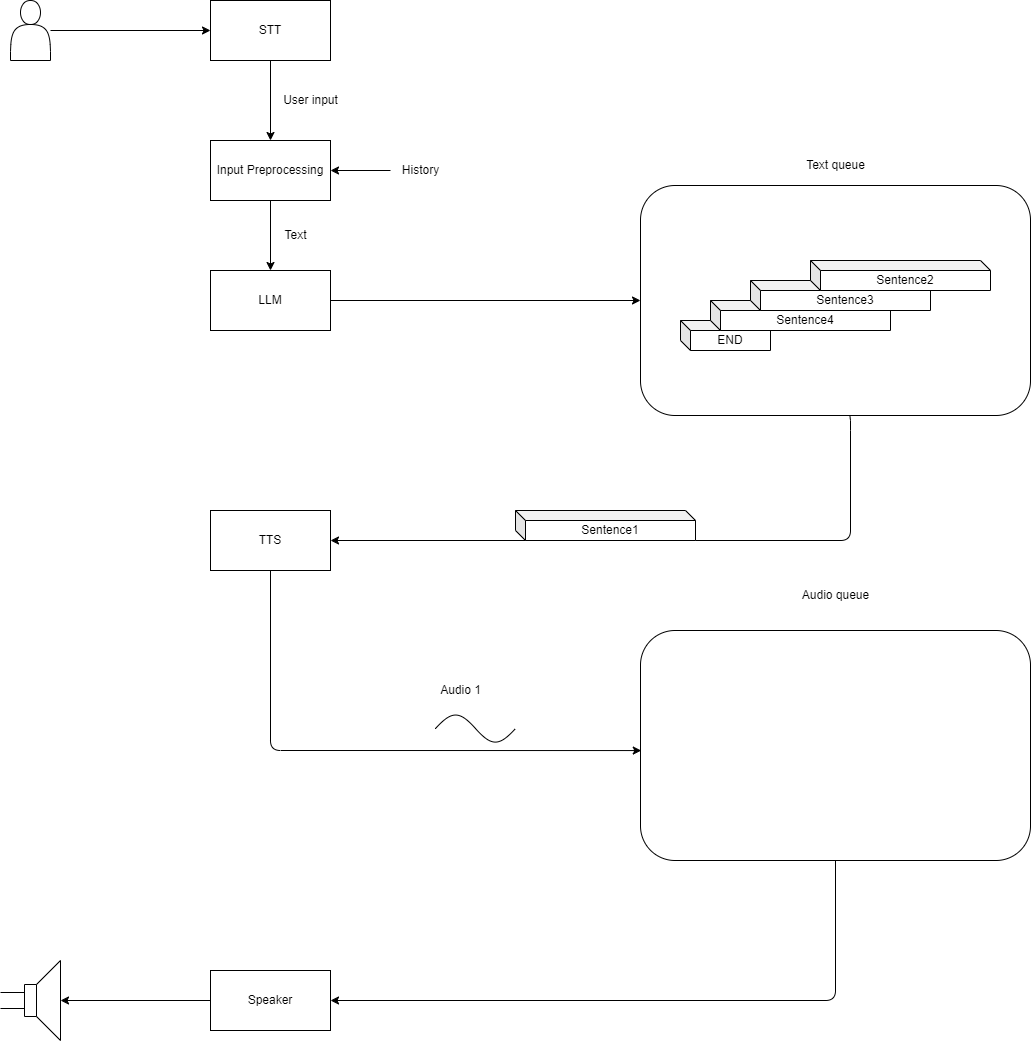

The diagram above was exported from draw.io. Its source (the exported page's mxGraphModel, read from the mxfile embedded in the PNG):
<mxGraphModel dx="3727" dy="2533" grid="1" gridSize="10" guides="1" tooltips="1" connect="1" arrows="1" fold="1" page="1" pageScale="1" pageWidth="850" pageHeight="1100" math="0" shadow="0">
  <root>
    <mxCell id="0" />
    <mxCell id="1" parent="0" />
    <mxCell id="20" style="edgeStyle=none;html=1;entryX=1;entryY=0.5;entryDx=0;entryDy=0;" parent="1" source="15" target="19" edge="1">
      <mxGeometry relative="1" as="geometry">
        <Array as="points">
          <mxPoint x="760" y="730" />
          <mxPoint x="760" y="850" />
        </Array>
      </mxGeometry>
    </mxCell>
    <mxCell id="4" style="edgeStyle=none;html=1;" parent="1" source="3" target="5" edge="1">
      <mxGeometry relative="1" as="geometry">
        <mxPoint x="180" y="340" as="targetPoint" />
      </mxGeometry>
    </mxCell>
    <mxCell id="3" value="" style="shape=actor;whiteSpace=wrap;html=1;" parent="1" vertex="1">
      <mxGeometry x="-80" y="310" width="40" height="60" as="geometry" />
    </mxCell>
    <mxCell id="7" value="" style="edgeStyle=none;html=1;" parent="1" source="5" target="39" edge="1">
      <mxGeometry relative="1" as="geometry">
        <mxPoint x="180" y="450" as="targetPoint" />
      </mxGeometry>
    </mxCell>
    <mxCell id="5" value="STT" style="rounded=0;whiteSpace=wrap;html=1;" parent="1" vertex="1">
      <mxGeometry x="120" y="310" width="120" height="60" as="geometry" />
    </mxCell>
    <mxCell id="14" style="edgeStyle=none;html=1;entryX=0;entryY=0.5;entryDx=0;entryDy=0;" parent="1" source="6" target="15" edge="1">
      <mxGeometry relative="1" as="geometry">
        <mxPoint x="560" y="450" as="targetPoint" />
      </mxGeometry>
    </mxCell>
    <mxCell id="6" value="LLM" style="rounded=0;whiteSpace=wrap;html=1;" parent="1" vertex="1">
      <mxGeometry x="120" y="580" width="120" height="60" as="geometry" />
    </mxCell>
    <mxCell id="8" value="Text" style="text;html=1;align=center;verticalAlign=middle;resizable=0;points=[];autosize=1;strokeColor=none;fillColor=none;" parent="1" vertex="1">
      <mxGeometry x="180" y="530" width="50" height="30" as="geometry" />
    </mxCell>
    <mxCell id="18" value="Sentence1" style="shape=cube;whiteSpace=wrap;html=1;boundedLbl=1;backgroundOutline=1;darkOpacity=0.05;darkOpacity2=0.1;size=10;" parent="1" vertex="1">
      <mxGeometry x="425" y="820" width="180" height="30" as="geometry" />
    </mxCell>
    <mxCell id="24" style="edgeStyle=none;html=1;entryX=0.002;entryY=0.522;entryDx=0;entryDy=0;entryPerimeter=0;" parent="1" source="19" target="21" edge="1">
      <mxGeometry relative="1" as="geometry">
        <Array as="points">
          <mxPoint x="180" y="1060" />
        </Array>
      </mxGeometry>
    </mxCell>
    <mxCell id="19" value="TTS" style="rounded=0;whiteSpace=wrap;html=1;" parent="1" vertex="1">
      <mxGeometry x="120" y="820" width="120" height="60" as="geometry" />
    </mxCell>
    <mxCell id="29" style="edgeStyle=none;html=1;entryX=1;entryY=0.5;entryDx=0;entryDy=0;" parent="1" source="21" target="37" edge="1">
      <mxGeometry relative="1" as="geometry">
        <Array as="points">
          <mxPoint x="745" y="1310" />
        </Array>
      </mxGeometry>
    </mxCell>
    <mxCell id="21" value="" style="rounded=1;whiteSpace=wrap;html=1;" parent="1" vertex="1">
      <mxGeometry x="550" y="940" width="390" height="230" as="geometry" />
    </mxCell>
    <mxCell id="22" value="Audio queue" style="text;html=1;align=center;verticalAlign=middle;resizable=0;points=[];autosize=1;strokeColor=none;fillColor=none;" parent="1" vertex="1">
      <mxGeometry x="700" y="890" width="90" height="30" as="geometry" />
    </mxCell>
    <mxCell id="25" value="" style="pointerEvents=1;verticalLabelPosition=bottom;shadow=0;dashed=0;align=center;html=1;verticalAlign=top;shape=mxgraph.electrical.waveforms.sine_wave;" parent="1" vertex="1">
      <mxGeometry x="345" y="1020" width="80" height="36.18" as="geometry" />
    </mxCell>
    <mxCell id="26" value="Audio 1" style="text;html=1;align=center;verticalAlign=middle;resizable=0;points=[];autosize=1;strokeColor=none;fillColor=none;" parent="1" vertex="1">
      <mxGeometry x="340" y="985" width="60" height="30" as="geometry" />
    </mxCell>
    <mxCell id="28" value="" style="pointerEvents=1;verticalLabelPosition=bottom;shadow=0;dashed=0;align=center;html=1;verticalAlign=top;shape=mxgraph.electrical.electro-mechanical.loudspeaker;" parent="1" vertex="1">
      <mxGeometry x="-90" y="1270" width="60" height="80" as="geometry" />
    </mxCell>
    <mxCell id="15" value="" style="rounded=1;whiteSpace=wrap;html=1;" parent="1" vertex="1">
      <mxGeometry x="550" y="495" width="390" height="230" as="geometry" />
    </mxCell>
    <mxCell id="36" value="END" style="shape=cube;whiteSpace=wrap;html=1;boundedLbl=1;backgroundOutline=1;darkOpacity=0.05;darkOpacity2=0.1;size=10;" parent="1" vertex="1">
      <mxGeometry x="590" y="630" width="90" height="30" as="geometry" />
    </mxCell>
    <mxCell id="13" value="Sentence4" style="shape=cube;whiteSpace=wrap;html=1;boundedLbl=1;backgroundOutline=1;darkOpacity=0.05;darkOpacity2=0.1;size=10;" parent="1" vertex="1">
      <mxGeometry x="620" y="610" width="180" height="30" as="geometry" />
    </mxCell>
    <mxCell id="12" value="Sentence3" style="shape=cube;whiteSpace=wrap;html=1;boundedLbl=1;backgroundOutline=1;darkOpacity=0.05;darkOpacity2=0.1;size=10;" parent="1" vertex="1">
      <mxGeometry x="660" y="590" width="180" height="30" as="geometry" />
    </mxCell>
    <mxCell id="11" value="Sentence2" style="shape=cube;whiteSpace=wrap;html=1;boundedLbl=1;backgroundOutline=1;darkOpacity=0.05;darkOpacity2=0.1;size=10;" parent="1" vertex="1">
      <mxGeometry x="720" y="570" width="180" height="30" as="geometry" />
    </mxCell>
    <mxCell id="16" value="Text queue" style="text;html=1;align=center;verticalAlign=middle;resizable=0;points=[];autosize=1;strokeColor=none;fillColor=none;" parent="1" vertex="1">
      <mxGeometry x="705" y="460" width="80" height="30" as="geometry" />
    </mxCell>
    <mxCell id="38" style="edgeStyle=none;html=1;entryX=1;entryY=0.5;entryDx=0;entryDy=0;entryPerimeter=0;" parent="1" source="37" target="28" edge="1">
      <mxGeometry relative="1" as="geometry" />
    </mxCell>
    <mxCell id="37" value="Speaker" style="rounded=0;whiteSpace=wrap;html=1;" parent="1" vertex="1">
      <mxGeometry x="120" y="1280" width="120" height="60" as="geometry" />
    </mxCell>
    <mxCell id="40" style="edgeStyle=none;html=1;entryX=0.5;entryY=0;entryDx=0;entryDy=0;" parent="1" source="39" target="6" edge="1">
      <mxGeometry relative="1" as="geometry" />
    </mxCell>
    <mxCell id="39" value="Input Preprocessing" style="rounded=0;whiteSpace=wrap;html=1;" parent="1" vertex="1">
      <mxGeometry x="120" y="450" width="120" height="60" as="geometry" />
    </mxCell>
    <mxCell id="41" value="User input" style="text;html=1;align=center;verticalAlign=middle;resizable=0;points=[];autosize=1;strokeColor=none;fillColor=none;" parent="1" vertex="1">
      <mxGeometry x="180" y="395" width="80" height="30" as="geometry" />
    </mxCell>
    <mxCell id="43" style="edgeStyle=none;html=1;entryX=1;entryY=0.5;entryDx=0;entryDy=0;" parent="1" source="42" target="39" edge="1">
      <mxGeometry relative="1" as="geometry" />
    </mxCell>
    <mxCell id="42" value="History" style="text;html=1;align=center;verticalAlign=middle;resizable=0;points=[];autosize=1;strokeColor=none;fillColor=none;" parent="1" vertex="1">
      <mxGeometry x="300" y="465" width="60" height="30" as="geometry" />
    </mxCell>
  </root>
</mxGraphModel>